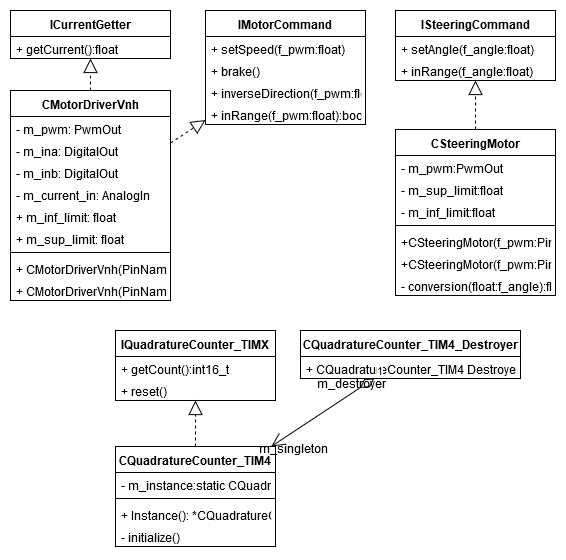

The diagram above was exported from draw.io. Its source (the exported page's mxGraphModel, read from the mxfile embedded in the PNG):
<mxGraphModel dx="1422" dy="778" grid="1" gridSize="10" guides="1" tooltips="1" connect="1" arrows="1" fold="1" page="1" pageScale="1" pageWidth="850" pageHeight="1100" math="0" shadow="0">
  <root>
    <mxCell id="0" />
    <mxCell id="1" parent="0" />
    <mxCell id="fUfQVB-zeFh6YAFP1qdp-1" value="IMotorCommand&#10;" style="swimlane;fontStyle=1;align=center;verticalAlign=top;childLayout=stackLayout;horizontal=1;startSize=26;horizontalStack=0;resizeParent=1;resizeParentMax=0;resizeLast=0;collapsible=1;marginBottom=0;" parent="1" vertex="1">
      <mxGeometry x="240" y="40" width="160" height="114" as="geometry" />
    </mxCell>
    <mxCell id="fUfQVB-zeFh6YAFP1qdp-4" value="+ setSpeed(f_pwm:float)" style="text;strokeColor=none;fillColor=none;align=left;verticalAlign=top;spacingLeft=4;spacingRight=4;overflow=hidden;rotatable=0;points=[[0,0.5],[1,0.5]];portConstraint=eastwest;" parent="fUfQVB-zeFh6YAFP1qdp-1" vertex="1">
      <mxGeometry y="26" width="160" height="22" as="geometry" />
    </mxCell>
    <mxCell id="fUfQVB-zeFh6YAFP1qdp-11" value="+ brake()" style="text;strokeColor=none;fillColor=none;align=left;verticalAlign=top;spacingLeft=4;spacingRight=4;overflow=hidden;rotatable=0;points=[[0,0.5],[1,0.5]];portConstraint=eastwest;" parent="fUfQVB-zeFh6YAFP1qdp-1" vertex="1">
      <mxGeometry y="48" width="160" height="22" as="geometry" />
    </mxCell>
    <mxCell id="fUfQVB-zeFh6YAFP1qdp-12" value="+ inverseDirection(f_pwm:float)" style="text;strokeColor=none;fillColor=none;align=left;verticalAlign=top;spacingLeft=4;spacingRight=4;overflow=hidden;rotatable=0;points=[[0,0.5],[1,0.5]];portConstraint=eastwest;" parent="fUfQVB-zeFh6YAFP1qdp-1" vertex="1">
      <mxGeometry y="70" width="160" height="22" as="geometry" />
    </mxCell>
    <mxCell id="fUfQVB-zeFh6YAFP1qdp-13" value="+ inRange(f_pwm:float):bool&#10;" style="text;strokeColor=none;fillColor=none;align=left;verticalAlign=top;spacingLeft=4;spacingRight=4;overflow=hidden;rotatable=0;points=[[0,0.5],[1,0.5]];portConstraint=eastwest;" parent="fUfQVB-zeFh6YAFP1qdp-1" vertex="1">
      <mxGeometry y="92" width="160" height="22" as="geometry" />
    </mxCell>
    <mxCell id="fUfQVB-zeFh6YAFP1qdp-5" value="CMotorDriverVnh&#10;" style="swimlane;fontStyle=1;align=center;verticalAlign=top;childLayout=stackLayout;horizontal=1;startSize=26;horizontalStack=0;resizeParent=1;resizeParentMax=0;resizeLast=0;collapsible=1;marginBottom=0;" parent="1" vertex="1">
      <mxGeometry x="45" y="120" width="160" height="210" as="geometry" />
    </mxCell>
    <mxCell id="fUfQVB-zeFh6YAFP1qdp-6" value="- m_pwm: PwmOut" style="text;strokeColor=none;fillColor=none;align=left;verticalAlign=top;spacingLeft=4;spacingRight=4;overflow=hidden;rotatable=0;points=[[0,0.5],[1,0.5]];portConstraint=eastwest;" parent="fUfQVB-zeFh6YAFP1qdp-5" vertex="1">
      <mxGeometry y="26" width="160" height="22" as="geometry" />
    </mxCell>
    <mxCell id="fUfQVB-zeFh6YAFP1qdp-14" value="- m_ina: DigitalOut" style="text;strokeColor=none;fillColor=none;align=left;verticalAlign=top;spacingLeft=4;spacingRight=4;overflow=hidden;rotatable=0;points=[[0,0.5],[1,0.5]];portConstraint=eastwest;" parent="fUfQVB-zeFh6YAFP1qdp-5" vertex="1">
      <mxGeometry y="48" width="160" height="22" as="geometry" />
    </mxCell>
    <mxCell id="fUfQVB-zeFh6YAFP1qdp-18" value="- m_inb: DigitalOut" style="text;strokeColor=none;fillColor=none;align=left;verticalAlign=top;spacingLeft=4;spacingRight=4;overflow=hidden;rotatable=0;points=[[0,0.5],[1,0.5]];portConstraint=eastwest;" parent="fUfQVB-zeFh6YAFP1qdp-5" vertex="1">
      <mxGeometry y="70" width="160" height="22" as="geometry" />
    </mxCell>
    <mxCell id="fUfQVB-zeFh6YAFP1qdp-15" value="- m_current_in: AnalogIn" style="text;strokeColor=none;fillColor=none;align=left;verticalAlign=top;spacingLeft=4;spacingRight=4;overflow=hidden;rotatable=0;points=[[0,0.5],[1,0.5]];portConstraint=eastwest;" parent="fUfQVB-zeFh6YAFP1qdp-5" vertex="1">
      <mxGeometry y="92" width="160" height="22" as="geometry" />
    </mxCell>
    <mxCell id="fUfQVB-zeFh6YAFP1qdp-16" value="+ m_inf_limit: float" style="text;strokeColor=none;fillColor=none;align=left;verticalAlign=top;spacingLeft=4;spacingRight=4;overflow=hidden;rotatable=0;points=[[0,0.5],[1,0.5]];portConstraint=eastwest;" parent="fUfQVB-zeFh6YAFP1qdp-5" vertex="1">
      <mxGeometry y="114" width="160" height="22" as="geometry" />
    </mxCell>
    <mxCell id="fUfQVB-zeFh6YAFP1qdp-17" value="+ m_sup_limit: float" style="text;strokeColor=none;fillColor=none;align=left;verticalAlign=top;spacingLeft=4;spacingRight=4;overflow=hidden;rotatable=0;points=[[0,0.5],[1,0.5]];portConstraint=eastwest;" parent="fUfQVB-zeFh6YAFP1qdp-5" vertex="1">
      <mxGeometry y="136" width="160" height="22" as="geometry" />
    </mxCell>
    <mxCell id="fUfQVB-zeFh6YAFP1qdp-7" value="" style="line;strokeWidth=1;fillColor=none;align=left;verticalAlign=middle;spacingTop=-1;spacingLeft=3;spacingRight=3;rotatable=0;labelPosition=right;points=[];portConstraint=eastwest;" parent="fUfQVB-zeFh6YAFP1qdp-5" vertex="1">
      <mxGeometry y="158" width="160" height="8" as="geometry" />
    </mxCell>
    <mxCell id="fUfQVB-zeFh6YAFP1qdp-8" value="+ CMotorDriverVnh(PinName,PinName,PinName)" style="text;strokeColor=none;fillColor=none;align=left;verticalAlign=top;spacingLeft=4;spacingRight=4;overflow=hidden;rotatable=0;points=[[0,0.5],[1,0.5]];portConstraint=eastwest;" parent="fUfQVB-zeFh6YAFP1qdp-5" vertex="1">
      <mxGeometry y="166" width="160" height="22" as="geometry" />
    </mxCell>
    <mxCell id="fUfQVB-zeFh6YAFP1qdp-19" value="+ CMotorDriverVnh(PinName,PinName,PinName,float,float)&#10;" style="text;strokeColor=none;fillColor=none;align=left;verticalAlign=top;spacingLeft=4;spacingRight=4;overflow=hidden;rotatable=0;points=[[0,0.5],[1,0.5]];portConstraint=eastwest;" parent="fUfQVB-zeFh6YAFP1qdp-5" vertex="1">
      <mxGeometry y="188" width="160" height="22" as="geometry" />
    </mxCell>
    <mxCell id="fUfQVB-zeFh6YAFP1qdp-9" value="ICurrentGetter&#10;" style="swimlane;fontStyle=1;align=center;verticalAlign=top;childLayout=stackLayout;horizontal=1;startSize=26;horizontalStack=0;resizeParent=1;resizeParentMax=0;resizeLast=0;collapsible=1;marginBottom=0;" parent="1" vertex="1">
      <mxGeometry x="45" y="40" width="160" height="48" as="geometry" />
    </mxCell>
    <mxCell id="fUfQVB-zeFh6YAFP1qdp-10" value="+ getCurrent():float" style="text;strokeColor=none;fillColor=none;align=left;verticalAlign=top;spacingLeft=4;spacingRight=4;overflow=hidden;rotatable=0;points=[[0,0.5],[1,0.5]];portConstraint=eastwest;" parent="fUfQVB-zeFh6YAFP1qdp-9" vertex="1">
      <mxGeometry y="26" width="160" height="22" as="geometry" />
    </mxCell>
    <mxCell id="fUfQVB-zeFh6YAFP1qdp-21" value="" style="endArrow=block;dashed=1;endFill=0;endSize=12;html=1;" parent="1" source="fUfQVB-zeFh6YAFP1qdp-5" target="fUfQVB-zeFh6YAFP1qdp-9" edge="1">
      <mxGeometry width="160" relative="1" as="geometry">
        <mxPoint x="20" y="460" as="sourcePoint" />
        <mxPoint x="180" y="460" as="targetPoint" />
      </mxGeometry>
    </mxCell>
    <mxCell id="fUfQVB-zeFh6YAFP1qdp-22" value="" style="endArrow=block;dashed=1;endFill=0;endSize=12;html=1;" parent="1" source="fUfQVB-zeFh6YAFP1qdp-5" target="fUfQVB-zeFh6YAFP1qdp-1" edge="1">
      <mxGeometry width="160" relative="1" as="geometry">
        <mxPoint x="122.34693877551035" y="199.9999999999999" as="sourcePoint" />
        <mxPoint x="132.34693877551035" y="102" as="targetPoint" />
      </mxGeometry>
    </mxCell>
    <mxCell id="fUfQVB-zeFh6YAFP1qdp-23" value="ISteeringCommand" style="swimlane;fontStyle=1;align=center;verticalAlign=top;childLayout=stackLayout;horizontal=1;startSize=26;horizontalStack=0;resizeParent=1;resizeParentMax=0;resizeLast=0;collapsible=1;marginBottom=0;" parent="1" vertex="1">
      <mxGeometry x="430" y="40" width="160" height="70" as="geometry" />
    </mxCell>
    <mxCell id="fUfQVB-zeFh6YAFP1qdp-24" value="+ setAngle(f_angle:float)" style="text;strokeColor=none;fillColor=none;align=left;verticalAlign=top;spacingLeft=4;spacingRight=4;overflow=hidden;rotatable=0;points=[[0,0.5],[1,0.5]];portConstraint=eastwest;" parent="fUfQVB-zeFh6YAFP1qdp-23" vertex="1">
      <mxGeometry y="26" width="160" height="22" as="geometry" />
    </mxCell>
    <mxCell id="fUfQVB-zeFh6YAFP1qdp-25" value="+ inRange(f_angle:float)" style="text;strokeColor=none;fillColor=none;align=left;verticalAlign=top;spacingLeft=4;spacingRight=4;overflow=hidden;rotatable=0;points=[[0,0.5],[1,0.5]];portConstraint=eastwest;" parent="fUfQVB-zeFh6YAFP1qdp-23" vertex="1">
      <mxGeometry y="48" width="160" height="22" as="geometry" />
    </mxCell>
    <mxCell id="fUfQVB-zeFh6YAFP1qdp-26" value="CSteeringMotor" style="swimlane;fontStyle=1;align=center;verticalAlign=top;childLayout=stackLayout;horizontal=1;startSize=26;horizontalStack=0;resizeParent=1;resizeParentMax=0;resizeLast=0;collapsible=1;marginBottom=0;" parent="1" vertex="1">
      <mxGeometry x="430" y="159" width="160" height="166" as="geometry" />
    </mxCell>
    <mxCell id="fUfQVB-zeFh6YAFP1qdp-30" value="- m_pwm:PwmOut" style="text;strokeColor=none;fillColor=none;align=left;verticalAlign=top;spacingLeft=4;spacingRight=4;overflow=hidden;rotatable=0;points=[[0,0.5],[1,0.5]];portConstraint=eastwest;" parent="fUfQVB-zeFh6YAFP1qdp-26" vertex="1">
      <mxGeometry y="26" width="160" height="22" as="geometry" />
    </mxCell>
    <mxCell id="fUfQVB-zeFh6YAFP1qdp-32" value="- m_sup_limit:float" style="text;strokeColor=none;fillColor=none;align=left;verticalAlign=top;spacingLeft=4;spacingRight=4;overflow=hidden;rotatable=0;points=[[0,0.5],[1,0.5]];portConstraint=eastwest;" parent="fUfQVB-zeFh6YAFP1qdp-26" vertex="1">
      <mxGeometry y="48" width="160" height="22" as="geometry" />
    </mxCell>
    <mxCell id="fUfQVB-zeFh6YAFP1qdp-31" value="- m_inf_limit:float" style="text;strokeColor=none;fillColor=none;align=left;verticalAlign=top;spacingLeft=4;spacingRight=4;overflow=hidden;rotatable=0;points=[[0,0.5],[1,0.5]];portConstraint=eastwest;" parent="fUfQVB-zeFh6YAFP1qdp-26" vertex="1">
      <mxGeometry y="70" width="160" height="22" as="geometry" />
    </mxCell>
    <mxCell id="fUfQVB-zeFh6YAFP1qdp-28" value="" style="line;strokeWidth=1;fillColor=none;align=left;verticalAlign=middle;spacingTop=-1;spacingLeft=3;spacingRight=3;rotatable=0;labelPosition=right;points=[];portConstraint=eastwest;" parent="fUfQVB-zeFh6YAFP1qdp-26" vertex="1">
      <mxGeometry y="92" width="160" height="8" as="geometry" />
    </mxCell>
    <mxCell id="fUfQVB-zeFh6YAFP1qdp-34" value="+CSteeringMotor(f_pwm:PinName)" style="text;strokeColor=none;fillColor=none;align=left;verticalAlign=top;spacingLeft=4;spacingRight=4;overflow=hidden;rotatable=0;points=[[0,0.5],[1,0.5]];portConstraint=eastwest;" parent="fUfQVB-zeFh6YAFP1qdp-26" vertex="1">
      <mxGeometry y="100" width="160" height="22" as="geometry" />
    </mxCell>
    <mxCell id="fUfQVB-zeFh6YAFP1qdp-35" value="+CSteeringMotor(f_pwm:PinName, f_inf_limit:float,f_sup_limit:float)" style="text;strokeColor=none;fillColor=none;align=left;verticalAlign=top;spacingLeft=4;spacingRight=4;overflow=hidden;rotatable=0;points=[[0,0.5],[1,0.5]];portConstraint=eastwest;" parent="fUfQVB-zeFh6YAFP1qdp-26" vertex="1">
      <mxGeometry y="122" width="160" height="22" as="geometry" />
    </mxCell>
    <mxCell id="fUfQVB-zeFh6YAFP1qdp-29" value="- conversion(float:f_angle):float" style="text;strokeColor=none;fillColor=none;align=left;verticalAlign=top;spacingLeft=4;spacingRight=4;overflow=hidden;rotatable=0;points=[[0,0.5],[1,0.5]];portConstraint=eastwest;" parent="fUfQVB-zeFh6YAFP1qdp-26" vertex="1">
      <mxGeometry y="144" width="160" height="22" as="geometry" />
    </mxCell>
    <mxCell id="fUfQVB-zeFh6YAFP1qdp-36" value="" style="endArrow=block;dashed=1;endFill=0;endSize=12;html=1;" parent="1" source="fUfQVB-zeFh6YAFP1qdp-26" target="fUfQVB-zeFh6YAFP1qdp-23" edge="1">
      <mxGeometry width="160" relative="1" as="geometry">
        <mxPoint x="50" y="390" as="sourcePoint" />
        <mxPoint x="210" y="390" as="targetPoint" />
      </mxGeometry>
    </mxCell>
    <mxCell id="fUfQVB-zeFh6YAFP1qdp-37" value="IQuadratureCounter_TIMX" style="swimlane;fontStyle=1;align=center;verticalAlign=top;childLayout=stackLayout;horizontal=1;startSize=26;horizontalStack=0;resizeParent=1;resizeParentMax=0;resizeLast=0;collapsible=1;marginBottom=0;" parent="1" vertex="1">
      <mxGeometry x="150" y="360" width="160" height="70" as="geometry" />
    </mxCell>
    <mxCell id="fUfQVB-zeFh6YAFP1qdp-38" value="+ getCount():int16_t" style="text;strokeColor=none;fillColor=none;align=left;verticalAlign=top;spacingLeft=4;spacingRight=4;overflow=hidden;rotatable=0;points=[[0,0.5],[1,0.5]];portConstraint=eastwest;" parent="fUfQVB-zeFh6YAFP1qdp-37" vertex="1">
      <mxGeometry y="26" width="160" height="22" as="geometry" />
    </mxCell>
    <mxCell id="fUfQVB-zeFh6YAFP1qdp-39" value="+ reset()" style="text;strokeColor=none;fillColor=none;align=left;verticalAlign=top;spacingLeft=4;spacingRight=4;overflow=hidden;rotatable=0;points=[[0,0.5],[1,0.5]];portConstraint=eastwest;" parent="fUfQVB-zeFh6YAFP1qdp-37" vertex="1">
      <mxGeometry y="48" width="160" height="22" as="geometry" />
    </mxCell>
    <mxCell id="fUfQVB-zeFh6YAFP1qdp-40" value="CQuadratureCounter_TIM4&#10;" style="swimlane;fontStyle=1;align=center;verticalAlign=top;childLayout=stackLayout;horizontal=1;startSize=26;horizontalStack=0;resizeParent=1;resizeParentMax=0;resizeLast=0;collapsible=1;marginBottom=0;" parent="1" vertex="1">
      <mxGeometry x="150" y="476" width="160" height="100" as="geometry" />
    </mxCell>
    <mxCell id="fUfQVB-zeFh6YAFP1qdp-41" value="- m_instance:static CQuadratureCounter_TIM4*" style="text;strokeColor=none;fillColor=none;align=left;verticalAlign=top;spacingLeft=4;spacingRight=4;overflow=hidden;rotatable=0;points=[[0,0.5],[1,0.5]];portConstraint=eastwest;" parent="fUfQVB-zeFh6YAFP1qdp-40" vertex="1">
      <mxGeometry y="26" width="160" height="22" as="geometry" />
    </mxCell>
    <mxCell id="fUfQVB-zeFh6YAFP1qdp-42" value="" style="line;strokeWidth=1;fillColor=none;align=left;verticalAlign=middle;spacingTop=-1;spacingLeft=3;spacingRight=3;rotatable=0;labelPosition=right;points=[];portConstraint=eastwest;" parent="fUfQVB-zeFh6YAFP1qdp-40" vertex="1">
      <mxGeometry y="48" width="160" height="8" as="geometry" />
    </mxCell>
    <mxCell id="fUfQVB-zeFh6YAFP1qdp-43" value="+ Instance(): *CQuadratureCounter_TIM4" style="text;strokeColor=none;fillColor=none;align=left;verticalAlign=top;spacingLeft=4;spacingRight=4;overflow=hidden;rotatable=0;points=[[0,0.5],[1,0.5]];portConstraint=eastwest;" parent="fUfQVB-zeFh6YAFP1qdp-40" vertex="1">
      <mxGeometry y="56" width="160" height="22" as="geometry" />
    </mxCell>
    <mxCell id="fUfQVB-zeFh6YAFP1qdp-49" value="- initialize()" style="text;strokeColor=none;fillColor=none;align=left;verticalAlign=top;spacingLeft=4;spacingRight=4;overflow=hidden;rotatable=0;points=[[0,0.5],[1,0.5]];portConstraint=eastwest;" parent="fUfQVB-zeFh6YAFP1qdp-40" vertex="1">
      <mxGeometry y="78" width="160" height="22" as="geometry" />
    </mxCell>
    <mxCell id="fUfQVB-zeFh6YAFP1qdp-44" value="CQuadratureCounter_TIM4_Destroyer&#10;" style="swimlane;fontStyle=1;align=center;verticalAlign=top;childLayout=stackLayout;horizontal=1;startSize=26;horizontalStack=0;resizeParent=1;resizeParentMax=0;resizeLast=0;collapsible=1;marginBottom=0;" parent="1" vertex="1">
      <mxGeometry x="335" y="360" width="220" height="48" as="geometry" />
    </mxCell>
    <mxCell id="fUfQVB-zeFh6YAFP1qdp-47" value="+ CQuadratureCounter_TIM4 Destroyer()" style="text;strokeColor=none;fillColor=none;align=left;verticalAlign=top;spacingLeft=4;spacingRight=4;overflow=hidden;rotatable=0;points=[[0,0.5],[1,0.5]];portConstraint=eastwest;" parent="fUfQVB-zeFh6YAFP1qdp-44" vertex="1">
      <mxGeometry y="26" width="220" height="22" as="geometry" />
    </mxCell>
    <mxCell id="fUfQVB-zeFh6YAFP1qdp-51" value="1" style="endArrow=open;html=1;endSize=12;startArrow=diamondThin;startSize=14;startFill=0;align=left;verticalAlign=bottom;rounded=0;strokeColor=#000000;" parent="1" source="fUfQVB-zeFh6YAFP1qdp-44" target="fUfQVB-zeFh6YAFP1qdp-40" edge="1">
      <mxGeometry x="-1" y="3" relative="1" as="geometry">
        <mxPoint x="435" y="590" as="sourcePoint" />
        <mxPoint x="315" y="620" as="targetPoint" />
        <Array as="points" />
      </mxGeometry>
    </mxCell>
    <mxCell id="fUfQVB-zeFh6YAFP1qdp-54" value="&lt;div&gt;m_destroyer&lt;/div&gt;" style="text;html=1;resizable=0;points=[];align=center;verticalAlign=middle;labelBackgroundColor=none;" parent="fUfQVB-zeFh6YAFP1qdp-51" vertex="1" connectable="0">
      <mxGeometry x="-0.3249" y="2" relative="1" as="geometry">
        <mxPoint x="11.5" y="-18.5" as="offset" />
      </mxGeometry>
    </mxCell>
    <mxCell id="fUfQVB-zeFh6YAFP1qdp-55" value="&lt;div&gt;m_singleton&lt;/div&gt;" style="text;html=1;resizable=0;points=[];align=center;verticalAlign=middle;labelBackgroundColor=none;" parent="fUfQVB-zeFh6YAFP1qdp-51" vertex="1" connectable="0">
      <mxGeometry x="0.7332" y="1" relative="1" as="geometry">
        <mxPoint x="8.5" y="12" as="offset" />
      </mxGeometry>
    </mxCell>
    <mxCell id="fUfQVB-zeFh6YAFP1qdp-52" value="" style="endArrow=block;dashed=1;endFill=0;endSize=12;html=1;strokeColor=#000000;" parent="1" source="fUfQVB-zeFh6YAFP1qdp-40" target="fUfQVB-zeFh6YAFP1qdp-37" edge="1">
      <mxGeometry width="160" relative="1" as="geometry">
        <mxPoint x="145" y="610" as="sourcePoint" />
        <mxPoint x="305" y="610" as="targetPoint" />
      </mxGeometry>
    </mxCell>
  </root>
</mxGraphModel>